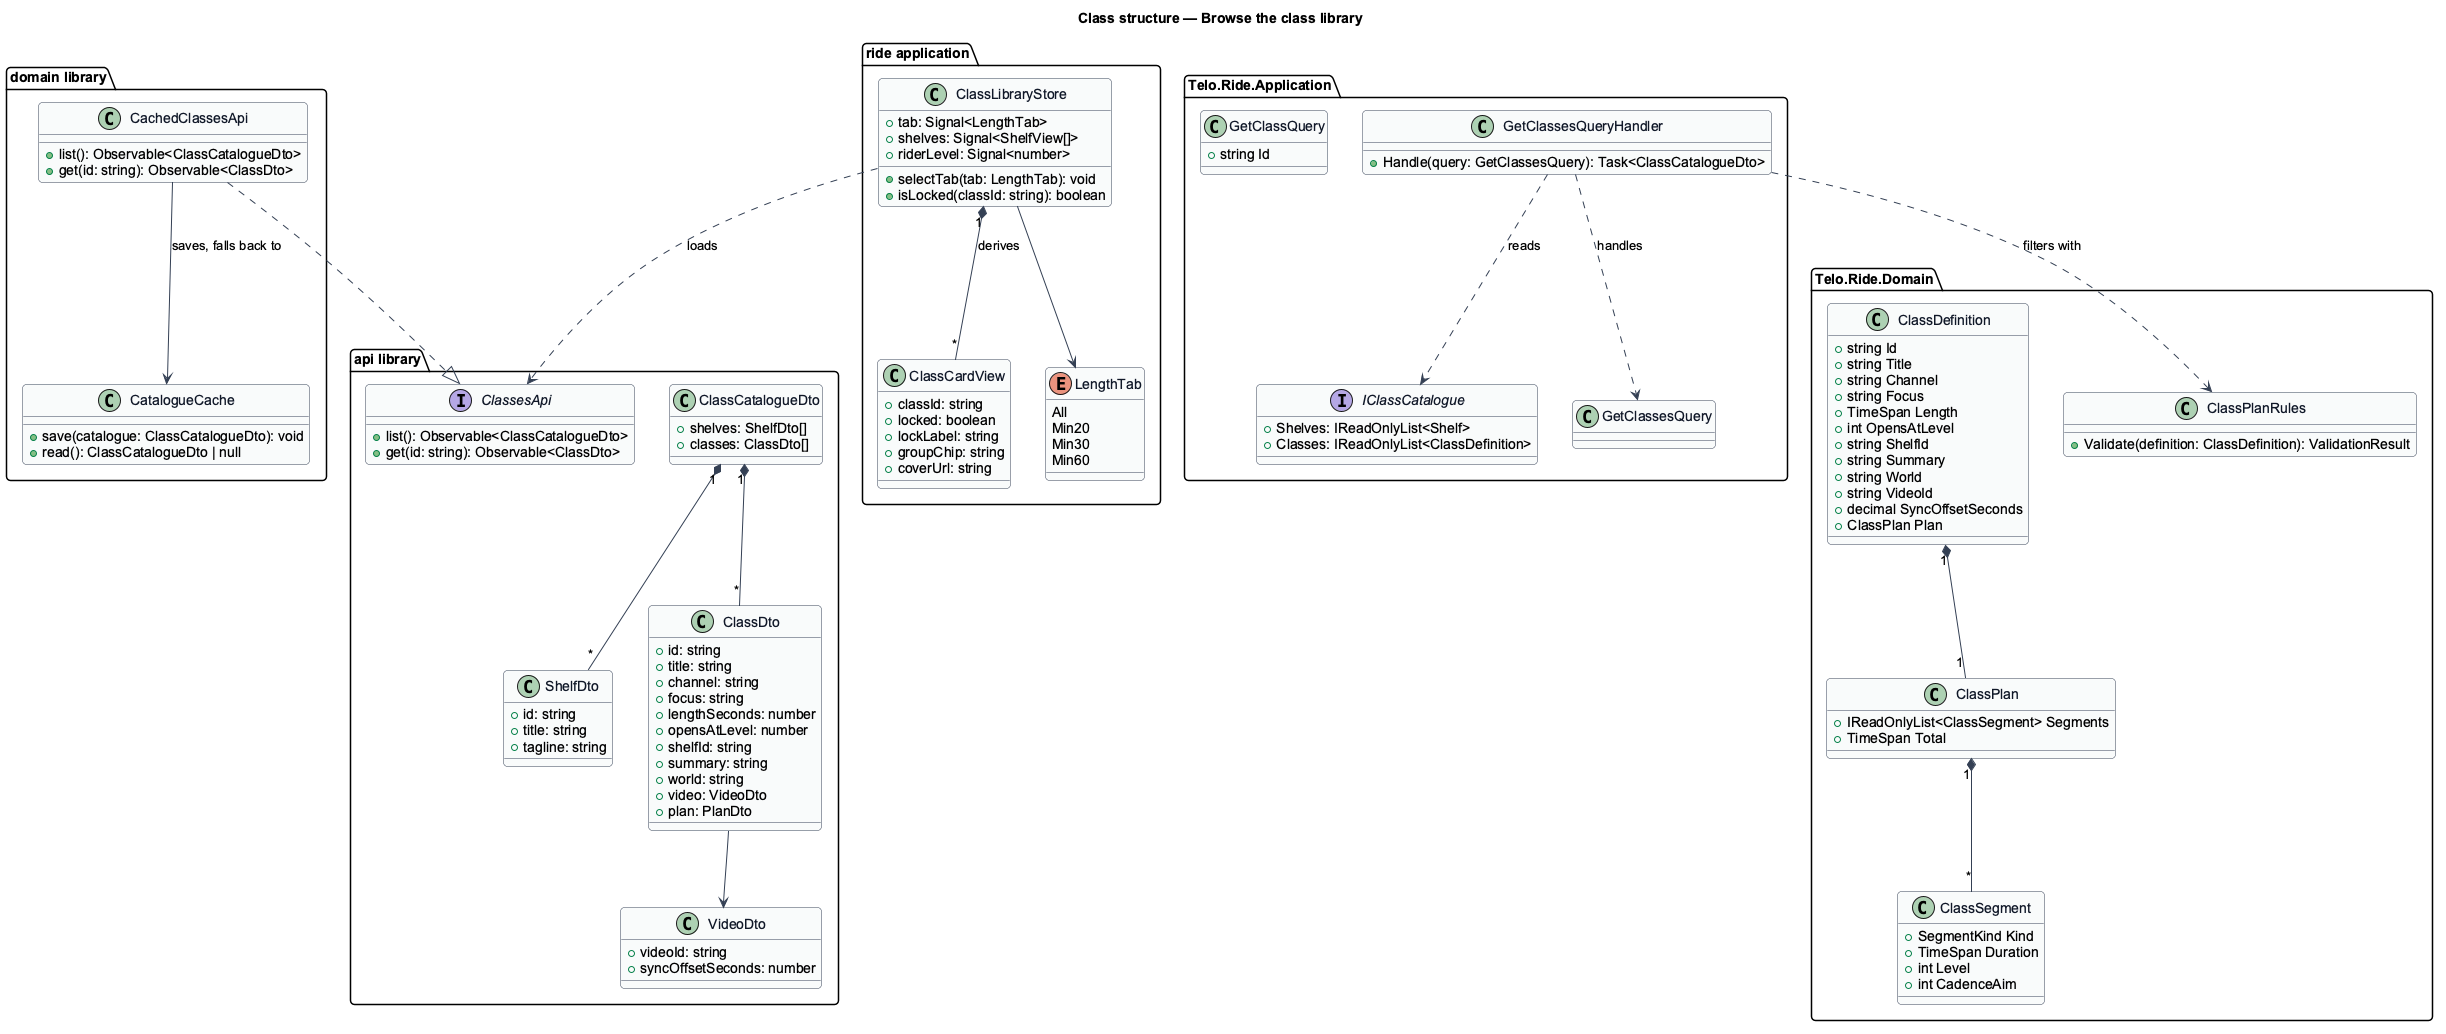

The diagram above was rendered by PlantUML. Its source (embedded in the PNG):
@startuml
set separator none
' --- shared skin header ---
skinparam backgroundColor #FFFFFF
skinparam shadowing false
skinparam roundcorner 8
skinparam defaultFontName Arial
skinparam ArrowColor #344054
skinparam class {
  BorderColor #344054
  FontColor #101828
  BackgroundColor #F9FAFB
}
' --------------------------
title Class structure — Browse the class library

package "api library" {
  interface ClassesApi {
    +list(): Observable<ClassCatalogueDto>
    +get(id: string): Observable<ClassDto>
  }
  class ClassCatalogueDto {
    +shelves: ShelfDto[]
    +classes: ClassDto[]
  }
  class ShelfDto {
    +id: string
    +title: string
    +tagline: string
  }
  class ClassDto {
    +id: string
    +title: string
    +channel: string
    +focus: string
    +lengthSeconds: number
    +opensAtLevel: number
    +shelfId: string
    +summary: string
    +world: string
    +video: VideoDto
    +plan: PlanDto
  }
  class VideoDto {
    +videoId: string
    +syncOffsetSeconds: number
  }
}
package "domain library" {
  class CachedClassesApi {
    +list(): Observable<ClassCatalogueDto>
    +get(id: string): Observable<ClassDto>
  }
  class CatalogueCache {
    +save(catalogue: ClassCatalogueDto): void
    +read(): ClassCatalogueDto | null
  }
}
package "ride application" {
  class ClassLibraryStore {
    +tab: Signal<LengthTab>
    +shelves: Signal<ShelfView[]>
    +riderLevel: Signal<number>
    +selectTab(tab: LengthTab): void
    +isLocked(classId: string): boolean
  }
  class ClassCardView {
    +classId: string
    +locked: boolean
    +lockLabel: string
    +groupChip: string
    +coverUrl: string
  }
  enum LengthTab {
    All
    Min20
    Min30
    Min60
  }
}
package "Telo.Ride.Domain" {
  class ClassDefinition {
    +string Id
    +string Title
    +string Channel
    +string Focus
    +TimeSpan Length
    +int OpensAtLevel
    +string ShelfId
    +string Summary
    +string World
    +string VideoId
    +decimal SyncOffsetSeconds
    +ClassPlan Plan
  }
  class ClassPlan {
    +IReadOnlyList<ClassSegment> Segments
    +TimeSpan Total
  }
  class ClassSegment {
    +SegmentKind Kind
    +TimeSpan Duration
    +int Level
    +int CadenceAim
  }
  class ClassPlanRules {
    +Validate(definition: ClassDefinition): ValidationResult
  }
}
package "Telo.Ride.Application" {
  interface IClassCatalogue {
    +Shelves: IReadOnlyList<Shelf>
    +Classes: IReadOnlyList<ClassDefinition>
  }
  class GetClassesQuery
  class GetClassQuery {
    +string Id
  }
  class GetClassesQueryHandler {
    +Handle(query: GetClassesQuery): Task<ClassCatalogueDto>
  }
}
ClassCatalogueDto "1" *-- "*" ShelfDto
ClassCatalogueDto "1" *-- "*" ClassDto
ClassDto --> VideoDto
ClassLibraryStore ..> ClassesApi : loads
ClassLibraryStore "1" *-- "*" ClassCardView : derives
ClassLibraryStore --> LengthTab
ClassDefinition "1" *-- "1" ClassPlan
ClassPlan "1" *-- "*" ClassSegment
GetClassesQueryHandler ..> GetClassesQuery : handles
GetClassesQueryHandler ..> ClassPlanRules : filters with
GetClassesQueryHandler ..> IClassCatalogue : reads
CachedClassesApi ..|> ClassesApi
CachedClassesApi --> CatalogueCache : saves, falls back to
@enduml